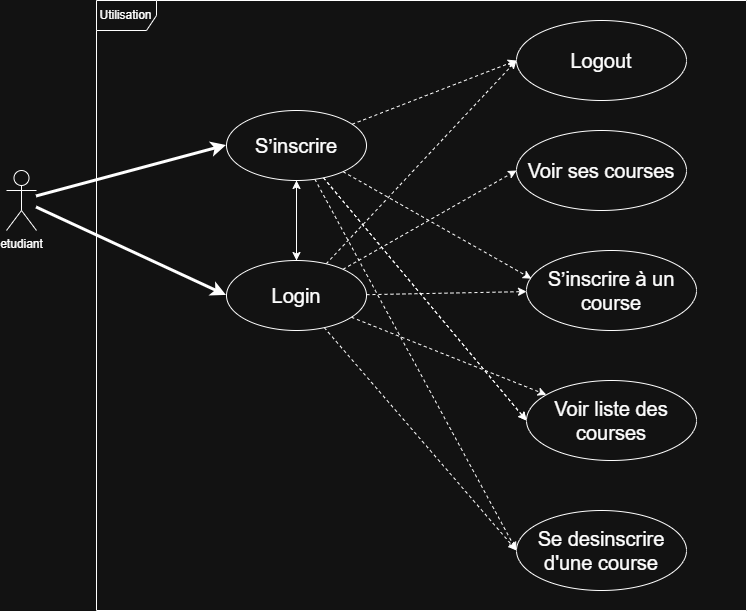

The diagram above was exported from draw.io. Its source (the exported page's mxGraphModel, read from the mxfile embedded in the PNG):
<mxGraphModel dx="1389" dy="880" grid="1" gridSize="10" guides="1" tooltips="1" connect="1" arrows="1" fold="1" page="1" pageScale="1" pageWidth="850" pageHeight="1100" math="0" shadow="0">
  <root>
    <mxCell id="0" />
    <mxCell id="1" parent="0" />
    <mxCell id="HHNLXoXLYk7vZtfYT66t-6" edge="1" parent="1" source="HHNLXoXLYk7vZtfYT66t-1" style="rounded=0;orthogonalLoop=1;jettySize=auto;html=1;entryX=0;entryY=0.5;entryDx=0;entryDy=0;strokeWidth=3;" target="HHNLXoXLYk7vZtfYT66t-5">
      <mxGeometry relative="1" as="geometry" />
    </mxCell>
    <mxCell id="HHNLXoXLYk7vZtfYT66t-8" edge="1" parent="1" source="HHNLXoXLYk7vZtfYT66t-1" style="rounded=0;orthogonalLoop=1;jettySize=auto;html=1;entryX=0;entryY=0.5;entryDx=0;entryDy=0;strokeWidth=3;" target="HHNLXoXLYk7vZtfYT66t-7">
      <mxGeometry relative="1" as="geometry" />
    </mxCell>
    <mxCell id="HHNLXoXLYk7vZtfYT66t-1" parent="1" style="shape=umlActor;verticalLabelPosition=bottom;verticalAlign=top;html=1;" value="etudiant" vertex="1">
      <mxGeometry height="60" width="30" x="80" y="200" as="geometry" />
    </mxCell>
    <mxCell id="HHNLXoXLYk7vZtfYT66t-4" parent="1" style="shape=umlFrame;whiteSpace=wrap;html=1;pointerEvents=0;" value="Utilisation" vertex="1">
      <mxGeometry height="610" width="650" x="170" y="30" as="geometry" />
    </mxCell>
    <mxCell id="HHNLXoXLYk7vZtfYT66t-11" edge="1" parent="1" source="HHNLXoXLYk7vZtfYT66t-5" style="edgeStyle=orthogonalEdgeStyle;rounded=0;orthogonalLoop=1;jettySize=auto;html=1;" target="HHNLXoXLYk7vZtfYT66t-7">
      <mxGeometry relative="1" as="geometry" />
    </mxCell>
    <mxCell id="HHNLXoXLYk7vZtfYT66t-13" edge="1" parent="1" source="HHNLXoXLYk7vZtfYT66t-5" style="rounded=0;orthogonalLoop=1;jettySize=auto;html=1;entryX=0;entryY=0.5;entryDx=0;entryDy=0;dashed=1;" target="HHNLXoXLYk7vZtfYT66t-9">
      <mxGeometry relative="1" as="geometry" />
    </mxCell>
    <mxCell id="HHNLXoXLYk7vZtfYT66t-24" edge="1" parent="1" source="HHNLXoXLYk7vZtfYT66t-5" style="rounded=0;orthogonalLoop=1;jettySize=auto;html=1;entryX=0;entryY=0.5;entryDx=0;entryDy=0;dashed=1;" target="HHNLXoXLYk7vZtfYT66t-20">
      <mxGeometry relative="1" as="geometry" />
    </mxCell>
    <mxCell id="HHNLXoXLYk7vZtfYT66t-26" edge="1" parent="1" source="HHNLXoXLYk7vZtfYT66t-5" style="rounded=0;orthogonalLoop=1;jettySize=auto;html=1;entryX=0;entryY=0.5;entryDx=0;entryDy=0;dashed=1;" target="HHNLXoXLYk7vZtfYT66t-9">
      <mxGeometry relative="1" as="geometry" />
    </mxCell>
    <mxCell id="HHNLXoXLYk7vZtfYT66t-27" edge="1" parent="1" source="HHNLXoXLYk7vZtfYT66t-5" style="rounded=0;orthogonalLoop=1;jettySize=auto;html=1;entryX=0;entryY=0.5;entryDx=0;entryDy=0;dashed=1;" target="HHNLXoXLYk7vZtfYT66t-21">
      <mxGeometry relative="1" as="geometry" />
    </mxCell>
    <mxCell id="HHNLXoXLYk7vZtfYT66t-5" parent="1" style="ellipse;whiteSpace=wrap;html=1;fontSize=20;" value="S’inscrire " vertex="1">
      <mxGeometry height="70" width="140" x="300" y="140" as="geometry" />
    </mxCell>
    <mxCell id="HHNLXoXLYk7vZtfYT66t-10" edge="1" parent="1" source="HHNLXoXLYk7vZtfYT66t-7" style="rounded=0;orthogonalLoop=1;jettySize=auto;html=1;dashed=1;" target="HHNLXoXLYk7vZtfYT66t-9" value="">
      <mxGeometry relative="1" as="geometry" />
    </mxCell>
    <mxCell id="HHNLXoXLYk7vZtfYT66t-12" edge="1" parent="1" source="HHNLXoXLYk7vZtfYT66t-7" style="edgeStyle=orthogonalEdgeStyle;rounded=0;orthogonalLoop=1;jettySize=auto;html=1;entryX=0.5;entryY=1;entryDx=0;entryDy=0;" target="HHNLXoXLYk7vZtfYT66t-5">
      <mxGeometry relative="1" as="geometry" />
    </mxCell>
    <mxCell id="HHNLXoXLYk7vZtfYT66t-16" edge="1" parent="1" source="HHNLXoXLYk7vZtfYT66t-7" style="rounded=0;orthogonalLoop=1;jettySize=auto;html=1;dashed=1;strokeWidth=1;" target="HHNLXoXLYk7vZtfYT66t-14">
      <mxGeometry relative="1" as="geometry" />
    </mxCell>
    <mxCell id="HHNLXoXLYk7vZtfYT66t-22" edge="1" parent="1" source="HHNLXoXLYk7vZtfYT66t-7" style="rounded=0;orthogonalLoop=1;jettySize=auto;html=1;entryX=0;entryY=0.5;entryDx=0;entryDy=0;dashed=1;" target="HHNLXoXLYk7vZtfYT66t-21">
      <mxGeometry relative="1" as="geometry" />
    </mxCell>
    <mxCell id="HHNLXoXLYk7vZtfYT66t-23" edge="1" parent="1" source="HHNLXoXLYk7vZtfYT66t-7" style="rounded=0;orthogonalLoop=1;jettySize=auto;html=1;entryX=0;entryY=0.5;entryDx=0;entryDy=0;dashed=1;" target="HHNLXoXLYk7vZtfYT66t-19">
      <mxGeometry relative="1" as="geometry" />
    </mxCell>
    <mxCell id="HHNLXoXLYk7vZtfYT66t-25" edge="1" parent="1" source="HHNLXoXLYk7vZtfYT66t-7" style="rounded=0;orthogonalLoop=1;jettySize=auto;html=1;entryX=0;entryY=0.5;entryDx=0;entryDy=0;dashed=1;" target="HHNLXoXLYk7vZtfYT66t-20">
      <mxGeometry relative="1" as="geometry" />
    </mxCell>
    <mxCell id="HHNLXoXLYk7vZtfYT66t-7" parent="1" style="ellipse;whiteSpace=wrap;html=1;fontSize=20;" value="Login " vertex="1">
      <mxGeometry height="70" width="140" x="300" y="290" as="geometry" />
    </mxCell>
    <mxCell id="HHNLXoXLYk7vZtfYT66t-9" parent="1" style="ellipse;whiteSpace=wrap;html=1;fontSize=20;" value="Voir liste des courses " vertex="1">
      <mxGeometry height="80" width="170" x="600" y="410" as="geometry" />
    </mxCell>
    <mxCell id="HHNLXoXLYk7vZtfYT66t-14" parent="1" style="ellipse;whiteSpace=wrap;html=1;fontSize=20;" value="S’inscrire à un course " vertex="1">
      <mxGeometry height="80" width="170" x="600" y="280" as="geometry" />
    </mxCell>
    <mxCell id="HHNLXoXLYk7vZtfYT66t-15" edge="1" parent="1" source="HHNLXoXLYk7vZtfYT66t-5" style="rounded=0;orthogonalLoop=1;jettySize=auto;html=1;entryX=0.029;entryY=0.352;entryDx=0;entryDy=0;entryPerimeter=0;dashed=1;" target="HHNLXoXLYk7vZtfYT66t-14">
      <mxGeometry relative="1" as="geometry" />
    </mxCell>
    <mxCell id="HHNLXoXLYk7vZtfYT66t-19" parent="1" style="ellipse;whiteSpace=wrap;html=1;fontSize=20;" value="Voir ses courses " vertex="1">
      <mxGeometry height="80" width="170" x="590" y="160" as="geometry" />
    </mxCell>
    <mxCell id="HHNLXoXLYk7vZtfYT66t-20" parent="1" style="ellipse;whiteSpace=wrap;html=1;fontSize=20;" value="Logout" vertex="1">
      <mxGeometry height="80" width="170" x="590" y="50" as="geometry" />
    </mxCell>
    <mxCell id="HHNLXoXLYk7vZtfYT66t-21" parent="1" style="ellipse;whiteSpace=wrap;html=1;fontSize=20;" value="Se desinscrire d'une course" vertex="1">
      <mxGeometry height="80" width="170" x="590" y="540" as="geometry" />
    </mxCell>
  </root>
</mxGraphModel>